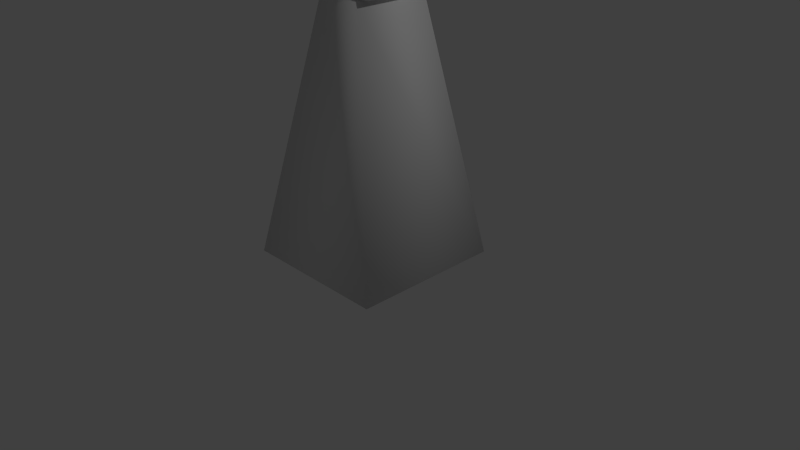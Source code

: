 # Source: duch.blend  (saved by Blender 2.67.0; exported with 4.5.12 LTS)
import bpy
from mathutils import Matrix  # noqa: F401  (used for matrix-valued properties, if any)

bpy.ops.wm.read_factory_settings(use_empty=True)
scene = bpy.context.scene
scene.name = 'Scene'

# ---- collections
col_collection_1 = bpy.data.collections.new('Collection 1'); scene.collection.children.link(col_collection_1)

# ---- materials (node trees are filled in below, after node groups)
mat_material = bpy.data.materials.new('Material')
mat_material.alpha_threshold = 0.0
mat_material.use_transparent_shadow = False
mat_material.roughness = 0.5
mat_material.line_color = (0.0, 0.0, 0.0, 1.0)

# ---- material node trees

# ---- world
world_world = bpy.data.worlds.new('World'); scene.world = world_world
world_world.color = (0.05088, 0.05088, 0.05088)
world_world.use_sun_shadow = False
world_world.sun_shadow_jitter_overblur = 0.0
world_world.cycles.sampling_method = 'MANUAL'
world_world.cycles.sample_map_resolution = 256

# ---- cameras
cam_camera = bpy.data.cameras.new('Camera')
cam_camera.clip_end = 100.0
cam_camera.lens = 35.0
cam_camera.sensor_width = 32.0
cam_camera.sensor_height = 18.0
cam_camera.ortho_scale = 7.314
cam_camera.dof.focus_distance = 0.0
cam_camera.dof.aperture_fstop = 128.0

# ---- lights
light_lamp = bpy.data.lights.new('Lamp', 'POINT')
light_lamp.transmission_factor = 0.0
light_lamp.cutoff_distance = 30.0
light_lamp.energy = 100.0
light_lamp.shadow_buffer_clip_start = 1.001
light_lamp.shadow_soft_size = 0.1
light_lamp.shadow_maximum_resolution = 0.006
light_lamp.use_absolute_resolution = True
light_lamp.cycles.use_multiple_importance_sampling = False

# ---- meshes
me_cube = bpy.data.meshes.new('Cube')
me_cube.from_pydata([(1.0, 1.0, -1.0), (1.0, -1.0, -1.0), (-1.0, -1.0, -1.0), (-1.0, 1.0, -1.0), (0.4, 0.5, 1.0), (0.4, -0.5, 1.0), (-0.2, -0.495, 1.0), (-0.2, 0.5, 1.0), (-0.3622, -0.4485, 1.007), (-0.3622, 0.4485, 1.007), (0.5348, 0.4485, 1.007), (0.5348, -0.4485, 1.007), (-0.3622, -0.4485, 1.549), (-0.3622, 0.4485, 1.549), (0.5348, 0.4485, 1.549), (0.5348, -0.4485, 1.549)], [], [(0, 1, 2, 3), (4, 7, 6, 5), (0, 4, 5, 1), (1, 5, 6, 2), (2, 6, 7, 3), (4, 0, 3, 7), (12, 13, 9, 8), (13, 14, 10, 9), (14, 15, 11, 10), (15, 12, 8, 11), (8, 9, 10, 11), (15, 14, 13, 12)])
me_cube.polygons.foreach_set('use_smooth', [True] * 12)
_uv = me_cube.uv_layers.new(name='UVMap')
_uv.uv.foreach_set('vector', [0.666, 0.3458, 0.999, 0.3447, 1.0, 0.6777, 0.667, 0.6788, 0.0, 0.0, 1.0, 0.0, 1.0, 1.0, 0.0, 1.0, 0.666, 0.0, 0.5838, 0.3442, 0.4173, 0.3447, 0.333, 0.001022, 0.666, 0.3458, 0.565, 0.6862, 0.4651, 0.686, 0.333, 0.3447, 0.333, 0.0, 0.25, 0.3524, 0.08433, 0.3529, 0.0, 0.001022, 0.232, 0.3529, 0.333, 0.6933, 0.0, 0.6943, 0.1322, 0.3532, 0.5774, 0.8358, 0.5769, 0.6864, 0.6655, 0.6862, 0.666, 0.8355, 0.6664, 0.1496, 0.666, 0.0002748, 0.7555, 0.0, 0.756, 0.1493, 0.3335, 0.8358, 0.333, 0.6864, 0.4223, 0.6862, 0.4227, 0.8355, 0.6664, 0.8284, 0.666, 0.679, 0.7555, 0.6788, 0.756, 0.8281, 0.0, 0.0, 1.0, 0.0, 1.0, 1.0, 0.0, 1.0, 0.666, 0.1954, 0.8153, 0.1949, 0.8158, 0.3443, 0.6664, 0.3447])
me_cube.materials.append(mat_material)
me_cube.use_remesh_preserve_volume = False
me_cube.use_remesh_preserve_attributes = False
me_cube.use_mirror_vertex_groups = False
me_cube.update()

# ---- objects
ob_cube = bpy.data.objects.new('Cube', me_cube)
ob_lamp = bpy.data.objects.new('Lamp', light_lamp)
ob_camera = bpy.data.objects.new('Camera', cam_camera)

# ---- transforms, parenting, visibility, modifiers, constraints
ob_cube.location = (0.0, 0.0, 1.702)
ob_cube.scale = (1.0, 1.0, 1.655)
ob_cube.lock_rotations_4d = False
ob_cube.empty_display_type = 'ARROWS'
ob_cube.lineart.crease_threshold = 0.0
ob_lamp.location = (4.076, 1.005, 5.904)
ob_lamp.rotation_euler = (0.6503, 0.05522, 1.866)
ob_lamp.lock_rotations_4d = False
ob_lamp.empty_display_type = 'ARROWS'
ob_lamp.color = (0.0, 0.0, 0.0, 0.0)
ob_lamp.lineart.crease_threshold = 0.0
ob_camera.location = (7.481, -6.508, 5.344)
ob_camera.rotation_euler = (1.109, 0.01082, 0.8149)
ob_camera.lock_rotations_4d = False
ob_camera.empty_display_type = 'ARROWS'
ob_camera.color = (0.0, 0.0, 0.0, 0.0)
ob_camera.display_type = 'WIRE'
ob_camera.lineart.crease_threshold = 0.0

# ---- collection membership
col_collection_1.objects.link(ob_cube)
col_collection_1.objects.link(ob_lamp)
col_collection_1.objects.link(ob_camera)

# ---- scene / render settings (as saved in the file)
scene.camera = ob_camera
scene.frame_start = 1; scene.frame_end = 250; scene.frame_set(1)
scene.render.engine = 'BLENDER_EEVEE_NEXT'
scene.render.image_settings.color_mode = 'RGB'
scene.render.image_settings.compression = 90
scene.render.resolution_percentage = 50
scene.render.dither_intensity = 0.0
scene.cycles.use_denoising = False
scene.cycles.samples = 10
scene.cycles.sampling_pattern = 'TABULATED_SOBOL'
scene.cycles.light_sampling_threshold = 0.0
scene.cycles.use_adaptive_sampling = False
scene.cycles.use_light_tree = False
scene.cycles.blur_glossy = 0.0
scene.cycles.volume_bounces = 1
scene.cycles.pixel_filter_type = 'GAUSSIAN'
scene.cycles.sample_clamp_indirect = 0.0
scene.view_settings.view_transform = 'Standard'
bpy.context.view_layer.update()
